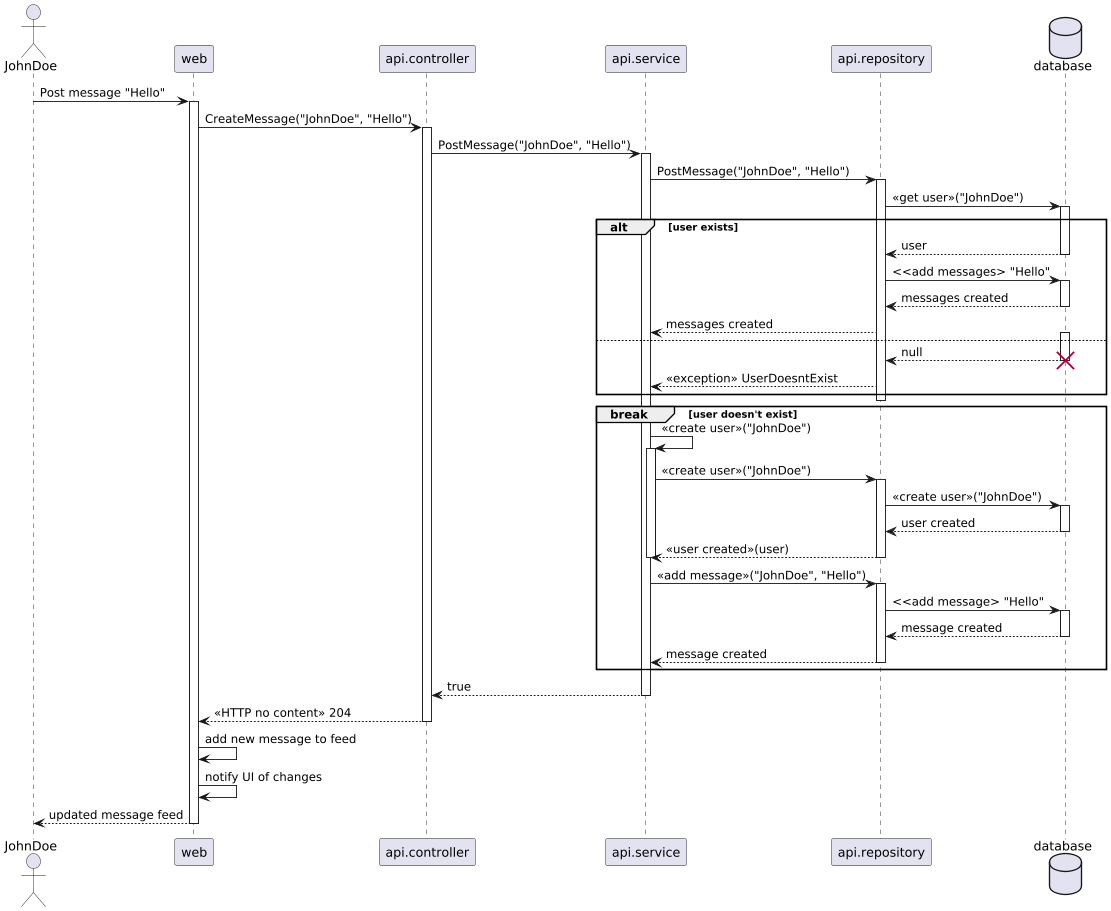

The diagram above was rendered by PlantUML. Its source (embedded in the PNG):
@startuml
actor JohnDoe as user
participant web
participant api.controller
participant api.service
participant api.repository
database database

user -> web : Post message "Hello"
activate web

web -> api.controller : CreateMessage("JohnDoe", "Hello")
activate api.controller

api.controller -> api.service : PostMessage("JohnDoe", "Hello")
activate api.service

api.service -> api.repository : PostMessage("JohnDoe", "Hello")
activate api.repository

api.repository -> database : <<get user>>("JohnDoe")
    alt user exists

        activate database
        api.repository <-- database : user

        deactivate database
        api.repository -> database : <<add messages> "Hello"

        activate database
        api.repository <-- database : messages created
        deactivate database

        api.service <-- api.repository : messages created
    else 
        activate database
        api.repository <-- database : null
        destroy database
        
        api.service <-- api.repository : <<exception>> UserDoesntExist
        
    end
deactivate api.repository

break user doesn't exist
    api.service -> api.service : <<create user>>("JohnDoe")
    activate api.service

    api.service -> api.repository : <<create user>>("JohnDoe")
    activate api.repository
    
    api.repository -> database : <<create user>>("JohnDoe")
    activate database
    
    api.repository <-- database : user created
    deactivate database

    api.service <-- api.repository : <<user created>>(user)
    deactivate api.service
    deactivate api.repository

    api.service -> api.repository : <<add message>>("JohnDoe", "Hello")
    activate api.repository

    api.repository -> database : <<add message> "Hello"
    activate database

    api.repository <-- database : message created
    deactivate database
    
    api.service <-- api.repository : message created
    deactivate api.repository
end

api.controller <-- api.service : true
deactivate api.service

web <-- api.controller : <<HTTP no content>> 204
deactivate api.controller


web -> web : add new message to feed
web -> web : notify UI of changes

user <-- web : updated message feed
deactivate web
@enduml